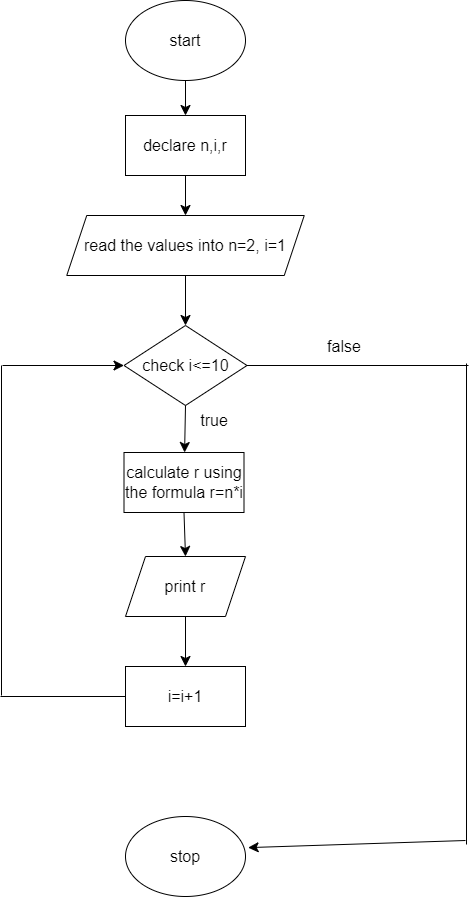

The diagram above was exported from draw.io. Its source (the exported page's mxGraphModel, read from the mxfile embedded in the PNG):
<mxGraphModel dx="784" dy="872" grid="0" gridSize="10" guides="1" tooltips="1" connect="1" arrows="1" fold="1" page="0" pageScale="1" pageWidth="850" pageHeight="1100" math="0" shadow="0">
  <root>
    <mxCell id="0" />
    <mxCell id="1" parent="0" />
    <mxCell id="IatIzFF4jM-_0vHRbDqu-1" value="start" style="ellipse;whiteSpace=wrap;html=1;fontSize=16;" vertex="1" parent="1">
      <mxGeometry x="148" y="160" width="120" height="80" as="geometry" />
    </mxCell>
    <mxCell id="IatIzFF4jM-_0vHRbDqu-2" value="declare n,i,r" style="rounded=0;whiteSpace=wrap;html=1;fontSize=16;" vertex="1" parent="1">
      <mxGeometry x="148" y="275" width="120" height="60" as="geometry" />
    </mxCell>
    <mxCell id="IatIzFF4jM-_0vHRbDqu-3" value="read the values into n=2, i=1" style="shape=parallelogram;perimeter=parallelogramPerimeter;whiteSpace=wrap;html=1;fixedSize=1;fontSize=16;" vertex="1" parent="1">
      <mxGeometry x="89.25" y="375" width="237.5" height="60" as="geometry" />
    </mxCell>
    <mxCell id="IatIzFF4jM-_0vHRbDqu-4" value="check i&amp;lt;=10" style="rhombus;whiteSpace=wrap;html=1;fontSize=16;" vertex="1" parent="1">
      <mxGeometry x="146.5" y="485" width="123" height="80" as="geometry" />
    </mxCell>
    <mxCell id="IatIzFF4jM-_0vHRbDqu-5" value="" style="endArrow=classic;html=1;rounded=0;fontSize=12;startSize=8;endSize=8;curved=1;exitX=0.5;exitY=1;exitDx=0;exitDy=0;" edge="1" parent="1" source="IatIzFF4jM-_0vHRbDqu-4" target="IatIzFF4jM-_0vHRbDqu-6">
      <mxGeometry width="50" height="50" relative="1" as="geometry">
        <mxPoint x="183" y="539" as="sourcePoint" />
        <mxPoint x="208" y="624" as="targetPoint" />
      </mxGeometry>
    </mxCell>
    <mxCell id="IatIzFF4jM-_0vHRbDqu-6" value="calculate r using the formula r=n*i" style="rounded=0;whiteSpace=wrap;html=1;fontSize=16;" vertex="1" parent="1">
      <mxGeometry x="146.5" y="612" width="120" height="60" as="geometry" />
    </mxCell>
    <mxCell id="IatIzFF4jM-_0vHRbDqu-7" value="print r" style="shape=parallelogram;perimeter=parallelogramPerimeter;whiteSpace=wrap;html=1;fixedSize=1;fontSize=16;" vertex="1" parent="1">
      <mxGeometry x="148" y="716" width="120" height="60" as="geometry" />
    </mxCell>
    <mxCell id="IatIzFF4jM-_0vHRbDqu-9" value="i=i+1" style="rounded=0;whiteSpace=wrap;html=1;fontSize=16;" vertex="1" parent="1">
      <mxGeometry x="148" y="826" width="120" height="60" as="geometry" />
    </mxCell>
    <mxCell id="IatIzFF4jM-_0vHRbDqu-10" value="" style="endArrow=none;html=1;rounded=0;fontSize=12;startSize=8;endSize=8;curved=1;exitX=0;exitY=0.5;exitDx=0;exitDy=0;" edge="1" parent="1" source="IatIzFF4jM-_0vHRbDqu-9">
      <mxGeometry width="50" height="50" relative="1" as="geometry">
        <mxPoint x="68" y="881" as="sourcePoint" />
        <mxPoint x="23" y="856" as="targetPoint" />
      </mxGeometry>
    </mxCell>
    <mxCell id="IatIzFF4jM-_0vHRbDqu-11" value="" style="endArrow=none;html=1;rounded=0;fontSize=12;startSize=8;endSize=8;curved=1;" edge="1" parent="1">
      <mxGeometry width="50" height="50" relative="1" as="geometry">
        <mxPoint x="24" y="855" as="sourcePoint" />
        <mxPoint x="24" y="525" as="targetPoint" />
      </mxGeometry>
    </mxCell>
    <mxCell id="IatIzFF4jM-_0vHRbDqu-12" value="" style="endArrow=classic;html=1;rounded=0;fontSize=12;startSize=8;endSize=8;curved=1;exitX=0.5;exitY=1;exitDx=0;exitDy=0;entryX=0.5;entryY=0;entryDx=0;entryDy=0;" edge="1" parent="1" source="IatIzFF4jM-_0vHRbDqu-3" target="IatIzFF4jM-_0vHRbDqu-4">
      <mxGeometry width="50" height="50" relative="1" as="geometry">
        <mxPoint x="197" y="475" as="sourcePoint" />
        <mxPoint x="17" y="924" as="targetPoint" />
      </mxGeometry>
    </mxCell>
    <mxCell id="IatIzFF4jM-_0vHRbDqu-14" value="" style="endArrow=classic;html=1;rounded=0;fontSize=12;startSize=8;endSize=8;curved=1;exitX=0.5;exitY=1;exitDx=0;exitDy=0;entryX=0.5;entryY=0;entryDx=0;entryDy=0;" edge="1" parent="1" source="IatIzFF4jM-_0vHRbDqu-7" target="IatIzFF4jM-_0vHRbDqu-9">
      <mxGeometry width="50" height="50" relative="1" as="geometry">
        <mxPoint x="165" y="969" as="sourcePoint" />
        <mxPoint x="215" y="919" as="targetPoint" />
      </mxGeometry>
    </mxCell>
    <mxCell id="IatIzFF4jM-_0vHRbDqu-15" value="" style="endArrow=classic;html=1;rounded=0;fontSize=12;startSize=8;endSize=8;curved=1;exitX=0.5;exitY=1;exitDx=0;exitDy=0;entryX=0.5;entryY=0;entryDx=0;entryDy=0;" edge="1" parent="1" source="IatIzFF4jM-_0vHRbDqu-6" target="IatIzFF4jM-_0vHRbDqu-7">
      <mxGeometry width="50" height="50" relative="1" as="geometry">
        <mxPoint x="177" y="801" as="sourcePoint" />
        <mxPoint x="227" y="751" as="targetPoint" />
      </mxGeometry>
    </mxCell>
    <mxCell id="IatIzFF4jM-_0vHRbDqu-16" value="" style="endArrow=classic;html=1;rounded=0;fontSize=12;startSize=8;endSize=8;curved=1;exitX=0.5;exitY=1;exitDx=0;exitDy=0;entryX=0.5;entryY=0;entryDx=0;entryDy=0;" edge="1" parent="1" source="IatIzFF4jM-_0vHRbDqu-2" target="IatIzFF4jM-_0vHRbDqu-3">
      <mxGeometry width="50" height="50" relative="1" as="geometry">
        <mxPoint x="59" y="344" as="sourcePoint" />
        <mxPoint x="109" y="294" as="targetPoint" />
      </mxGeometry>
    </mxCell>
    <mxCell id="IatIzFF4jM-_0vHRbDqu-17" value="" style="endArrow=classic;html=1;rounded=0;fontSize=12;startSize=8;endSize=8;curved=1;entryX=0.5;entryY=0;entryDx=0;entryDy=0;exitX=0.5;exitY=1;exitDx=0;exitDy=0;" edge="1" parent="1" source="IatIzFF4jM-_0vHRbDqu-1" target="IatIzFF4jM-_0vHRbDqu-2">
      <mxGeometry width="50" height="50" relative="1" as="geometry">
        <mxPoint x="204" y="242" as="sourcePoint" />
        <mxPoint x="227" y="209" as="targetPoint" />
      </mxGeometry>
    </mxCell>
    <mxCell id="IatIzFF4jM-_0vHRbDqu-18" value="" style="endArrow=classic;html=1;rounded=0;fontSize=12;startSize=8;endSize=8;curved=1;entryX=0;entryY=0.5;entryDx=0;entryDy=0;" edge="1" parent="1" target="IatIzFF4jM-_0vHRbDqu-4">
      <mxGeometry width="50" height="50" relative="1" as="geometry">
        <mxPoint x="25" y="525" as="sourcePoint" />
        <mxPoint x="186" y="615" as="targetPoint" />
      </mxGeometry>
    </mxCell>
    <mxCell id="IatIzFF4jM-_0vHRbDqu-19" value="true" style="text;html=1;strokeColor=none;fillColor=none;align=center;verticalAlign=middle;whiteSpace=wrap;rounded=0;fontSize=16;" vertex="1" parent="1">
      <mxGeometry x="206.5" y="565" width="60" height="30" as="geometry" />
    </mxCell>
    <mxCell id="IatIzFF4jM-_0vHRbDqu-20" value="" style="endArrow=none;html=1;rounded=0;fontSize=12;startSize=8;endSize=8;curved=1;exitX=1;exitY=0.5;exitDx=0;exitDy=0;" edge="1" parent="1" source="IatIzFF4jM-_0vHRbDqu-4">
      <mxGeometry width="50" height="50" relative="1" as="geometry">
        <mxPoint x="304" y="500" as="sourcePoint" />
        <mxPoint x="491" y="525" as="targetPoint" />
      </mxGeometry>
    </mxCell>
    <mxCell id="IatIzFF4jM-_0vHRbDqu-21" value="stop" style="ellipse;whiteSpace=wrap;html=1;fontSize=16;" vertex="1" parent="1">
      <mxGeometry x="148" y="976" width="120" height="80" as="geometry" />
    </mxCell>
    <mxCell id="IatIzFF4jM-_0vHRbDqu-22" value="" style="endArrow=none;html=1;rounded=0;fontSize=12;startSize=8;endSize=8;curved=1;" edge="1" parent="1">
      <mxGeometry width="50" height="50" relative="1" as="geometry">
        <mxPoint x="489" y="523" as="sourcePoint" />
        <mxPoint x="489" y="1004" as="targetPoint" />
      </mxGeometry>
    </mxCell>
    <mxCell id="IatIzFF4jM-_0vHRbDqu-23" value="" style="endArrow=classic;html=1;rounded=0;fontSize=12;startSize=8;endSize=8;curved=1;entryX=1.022;entryY=0.389;entryDx=0;entryDy=0;entryPerimeter=0;" edge="1" parent="1" target="IatIzFF4jM-_0vHRbDqu-21">
      <mxGeometry width="50" height="50" relative="1" as="geometry">
        <mxPoint x="488" y="1000" as="sourcePoint" />
        <mxPoint x="158" y="1110" as="targetPoint" />
      </mxGeometry>
    </mxCell>
    <mxCell id="IatIzFF4jM-_0vHRbDqu-24" value="false" style="text;html=1;strokeColor=none;fillColor=none;align=center;verticalAlign=middle;whiteSpace=wrap;rounded=0;fontSize=16;" vertex="1" parent="1">
      <mxGeometry x="337" y="491" width="60" height="30" as="geometry" />
    </mxCell>
  </root>
</mxGraphModel>